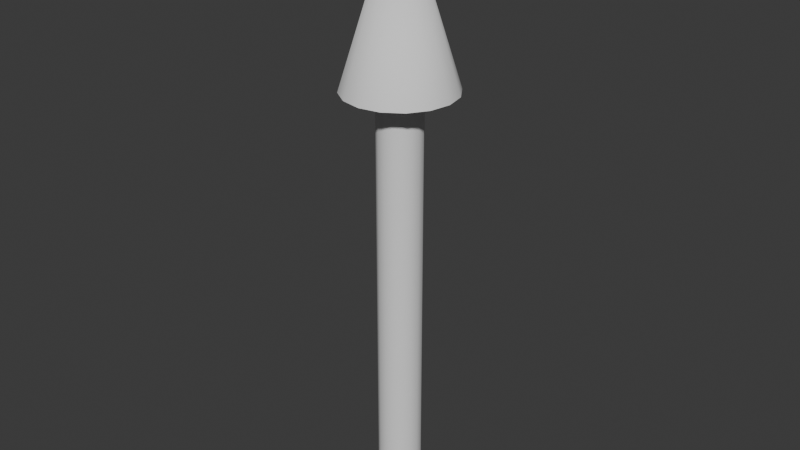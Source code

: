 # Source: arrow.blend  (saved by Blender 4.5.90; exported with 4.5.12 LTS)
import bpy
from mathutils import Matrix  # noqa: F401  (used for matrix-valued properties, if any)

bpy.ops.wm.read_factory_settings(use_empty=True)
scene = bpy.context.scene
scene.name = 'Scene'

# ---- collections
col_collection = bpy.data.collections.new('Collection'); scene.collection.children.link(col_collection)

# ---- node groups
ng_smooth_by_angle_002 = bpy.data.node_groups.new('Smooth by Angle.002', 'GeometryNodeTree')
_s = ng_smooth_by_angle_002.interface.new_socket(name='Mesh', in_out='OUTPUT', socket_type='NodeSocketGeometry')
_s = ng_smooth_by_angle_002.interface.new_socket(name='Mesh', in_out='INPUT', socket_type='NodeSocketGeometry')
_s = ng_smooth_by_angle_002.interface.new_socket(name='Angle', in_out='INPUT', socket_type='NodeSocketFloat')
_s.subtype = 'ANGLE'
_s.default_value = 0.5236
_s.min_value = 0.0
_s.max_value = 3.142
_s.description = 'Maximum face angle for smooth edges'
_s = ng_smooth_by_angle_002.interface.new_socket(name='Ignore Sharpness', in_out='INPUT', socket_type='NodeSocketBool')
_s.force_non_field = True
ng_smooth_by_angle_002.description = 'Set the sharpness of mesh edges based on the angle between the neighboring faces'
ng_smooth_by_angle_002.is_modifier = True
_N = ng_smooth_by_angle_002.nodes; _L = ng_smooth_by_angle_002.links
n0 = _N.new('GeometryNodeSetShadeSmooth'); n0.name = 'Set Shade Smooth'; n0.location = (120, -80)
n0.domain = 'EDGE'
n1 = _N.new('GeometryNodeSetShadeSmooth'); n1.name = 'Set Shade Smooth.001'; n1.location = (300, -80)
n2 = _N.new('NodeGroupOutput'); n2.name = 'Group Output'; n2.location = (480, -80)
n3 = _N.new('GeometryNodeInputMeshEdgeAngle'); n3.name = 'Edge Angle'; n3.location = (-440, -240)
n4 = _N.new('NodeGroupInput'); n4.name = 'Group Input'; n4.location = (-80, -80)
n5 = _N.new('GeometryNodeInputEdgeSmooth'); n5.name = 'Is Edge Smooth'; n5.location = (-260, -120)
n6 = _N.new('GeometryNodeInputShadeSmooth'); n6.name = 'Is Shade Smooth'; n6.location = (-440, -397)
n7 = _N.new('FunctionNodeCompare'); n7.name = 'Compare'; n7.location = (-260, -260)
n7.operation = 'LESS_EQUAL'
n7.inputs[6].default_value = (0.0, 0.0, 0.0, 0.0)
n7.inputs[7].default_value = (0.0, 0.0, 0.0, 0.0)
n8 = _N.new('FunctionNodeBooleanMath'); n8.name = 'Boolean Math.001'; n8.location = (-80, -260)
n9 = _N.new('NodeGroupInput'); n9.name = 'Group Input.001'; n9.location = (-440, -329)
n10 = _N.new('NodeGroupInput'); n10.name = 'Group Input.002'; n10.location = (-259, -189)
n11 = _N.new('FunctionNodeBooleanMath'); n11.name = 'Boolean Math'; n11.location = (-80, -149)
n11.operation = 'OR'
n12 = _N.new('FunctionNodeBooleanMath'); n12.name = 'Boolean Math.002'; n12.location = (-260, -380)
n12.operation = 'OR'
n13 = _N.new('NodeGroupInput'); n13.name = 'Group Input.003'; n13.location = (-440, -460)
_L.new(n3.outputs[0], n7.inputs[0])
_L.new(n1.outputs[0], n2.inputs[0])
_L.new(n9.outputs[1], n7.inputs[1])
_L.new(n7.outputs[0], n8.inputs[0])
_L.new(n4.outputs[0], n0.inputs[0])
_L.new(n0.outputs[0], n1.inputs[0])
_L.new(n8.outputs[0], n0.inputs[2])
_L.new(n10.outputs[2], n11.inputs[1])
_L.new(n5.outputs[0], n11.inputs[0])
_L.new(n11.outputs[0], n0.inputs[1])
_L.new(n13.outputs[2], n12.inputs[1])
_L.new(n6.outputs[0], n12.inputs[0])
_L.new(n12.outputs[0], n8.inputs[1])
n2.is_active_output = True

# ---- world
world_world = bpy.data.worlds.new('World'); scene.world = world_world
world_world.use_nodes = True; world_world.node_tree.nodes.clear()
_N = world_world.node_tree.nodes; _L = world_world.node_tree.links
n0 = _N.new('ShaderNodeOutputWorld'); n0.name = 'World Output'; n0.location = (200, 100)
n1 = _N.new('ShaderNodeBackground'); n1.name = 'Background'; n1.location = (-200, 100)
n1.inputs[0].default_value = (0.05088, 0.05088, 0.05088, 1.0)
_L.new(n1.outputs[0], n0.inputs[0])
n0.is_active_output = True
world_world.color = (0.05088, 0.05088, 0.05088)
world_world.sun_shadow_jitter_overblur = 0.0

# ---- meshes
me_cylinder = bpy.data.meshes.new('Cylinder')
me_cylinder.from_pydata([(0.0, 1.0, -1.0), (0.0, 1.0, 1.0), (0.3827, 0.9239, -1.0), (0.3827, 0.9239, 1.0), (0.7071, 0.7071, -1.0), (0.7071, 0.7071, 1.0), (0.9239, 0.3827, -1.0), (0.9239, 0.3827, 1.0), (1.0, 0.0, -1.0), (1.0, 0.0, 1.0), (0.9239, -0.3827, -1.0), (0.9239, -0.3827, 1.0), (0.7071, -0.7071, -1.0), (0.7071, -0.7071, 1.0), (0.3827, -0.9239, -1.0), (0.3827, -0.9239, 1.0), (0.0, -1.0, -1.0), (0.0, -1.0, 1.0), (-0.3827, -0.9239, -1.0), (-0.3827, -0.9239, 1.0), (-0.7071, -0.7071, -1.0), (-0.7071, -0.7071, 1.0), (-0.9239, -0.3827, -1.0), (-0.9239, -0.3827, 1.0), (-1.0, 0.0, -1.0), (-1.0, 0.0, 1.0), (-0.9239, 0.3827, -1.0), (-0.9239, 0.3827, 1.0), (-0.7071, 0.7071, -1.0), (-0.7071, 0.7071, 1.0), (-0.3827, 0.9239, -1.0), (-0.3827, 0.9239, 1.0), (-1.49e-08, 2.5, 1.0), (0.9567, 2.31, 1.0), (1.768, 1.768, 1.0), (2.31, 0.9567, 1.0), (2.5, -1.118e-08, 1.0), (2.31, -0.9567, 1.0), (1.768, -1.768, 1.0), (0.9567, -2.31, 1.0), (-1.49e-08, -2.5, 1.0), (-0.9567, -2.31, 1.0), (-1.768, -1.768, 1.0), (-2.31, -0.9567, 1.0), (-2.5, -1.118e-08, 1.0), (-2.31, 0.9567, 1.0), (-1.768, 1.768, 1.0), (-0.9567, 2.31, 1.0), (-1.49e-08, -1.118e-08, 1.8), (0.0004597, 0.06615, 1.001), (-1.528e-08, 1.528e-08, 1.0), (9.548e-09, -4.774e-09, -1.0)], [], [(1, 2, 0), (3, 4, 2), (5, 6, 4), (7, 8, 6), (9, 10, 8), (11, 12, 10), (13, 14, 12), (15, 16, 14), (17, 18, 16), (19, 20, 18), (21, 22, 20), (23, 24, 22), (25, 26, 24), (27, 28, 26), (29, 30, 28), (31, 0, 30), (32, 48, 33), (33, 48, 34), (34, 48, 35), (35, 48, 36), (36, 48, 37), (37, 48, 38), (38, 48, 39), (39, 48, 40), (40, 48, 41), (41, 48, 42), (42, 48, 43), (43, 48, 44), (44, 48, 45), (45, 48, 46), (46, 48, 47), (47, 48, 32), (32, 33, 50), (33, 34, 50), (34, 35, 50), (35, 36, 50), (36, 37, 50), (37, 38, 50), (38, 39, 50), (39, 40, 50), (40, 41, 50), (41, 42, 50), (42, 43, 50), (43, 44, 50), (44, 45, 50), (45, 46, 50), (46, 47, 50), (47, 32, 50), (0, 2, 51), (2, 4, 51), (4, 6, 51), (6, 8, 51), (8, 10, 51), (10, 12, 51), (12, 14, 51), (14, 16, 51), (16, 18, 51), (18, 20, 51), (20, 22, 51), (22, 24, 51), (24, 26, 51), (26, 28, 51), (28, 30, 51), (30, 0, 51), (1, 3, 2), (3, 5, 4), (5, 7, 6), (7, 9, 8), (9, 11, 10), (11, 13, 12), (13, 15, 14), (15, 17, 16), (17, 19, 18), (19, 21, 20), (21, 23, 22), (23, 25, 24), (25, 27, 26), (27, 29, 28), (29, 31, 30), (31, 1, 0)])
me_cylinder.polygons.foreach_set('use_smooth', [True] * 80)
_uv = me_cylinder.uv_layers.new(name='UVMap')
_uv.uv.foreach_set('vector', [1.0, 1.0, 0.9375, 0.5, 1.0, 0.5, 0.9375, 1.0, 0.875, 0.5, 0.9375, 0.5, 0.875, 1.0, 0.8125, 0.5, 0.875, 0.5, 0.8125, 1.0, 0.75, 0.5, 0.8125, 0.5, 0.75, 1.0, 0.6875, 0.5, 0.75, 0.5, 0.6875, 1.0, 0.625, 0.5, 0.6875, 0.5, 0.625, 1.0, 0.5625, 0.5, 0.625, 0.5, 0.5625, 1.0, 0.5, 0.5, 0.5625, 0.5, 0.5, 1.0, 0.4375, 0.5, 0.5, 0.5, 0.4375, 1.0, 0.375, 0.5, 0.4375, 0.5, 0.375, 1.0, 0.3125, 0.5, 0.375, 0.5, 0.3125, 1.0, 0.25, 0.5, 0.3125, 0.5, 0.25, 1.0, 0.1875, 0.5, 0.25, 0.5, 0.1875, 1.0, 0.125, 0.5, 0.1875, 0.5, 0.125, 1.0, 0.0625, 0.5, 0.125, 0.5, 0.0625, 1.0, 0.0, 0.5, 0.0625, 0.5, 0.25, 0.49, 0.25, 0.25, 0.3418, 0.4717, 0.3418, 0.4717, 0.25, 0.25, 0.4197, 0.4197, 0.4197, 0.4197, 0.25, 0.25, 0.4717, 0.3418, 0.4717, 0.3418, 0.25, 0.25, 0.49, 0.25, 0.49, 0.25, 0.25, 0.25, 0.4717, 0.1582, 0.4717, 0.1582, 0.25, 0.25, 0.4197, 0.08029, 0.4197, 0.08029, 0.25, 0.25, 0.3418, 0.02827, 0.3418, 0.02827, 0.25, 0.25, 0.25, 0.01, 0.25, 0.01, 0.25, 0.25, 0.1582, 0.02827, 0.1582, 0.02827, 0.25, 0.25, 0.08029, 0.08029, 0.08029, 0.08029, 0.25, 0.25, 0.02827, 0.1582, 0.02827, 0.1582, 0.25, 0.25, 0.01, 0.25, 0.01, 0.25, 0.25, 0.25, 0.02827, 0.3418, 0.02827, 0.3418, 0.25, 0.25, 0.08029, 0.4197, 0.08029, 0.4197, 0.25, 0.25, 0.1582, 0.4717, 0.1582, 0.4717, 0.25, 0.25, 0.25, 0.49, 0.75, 0.49, 0.8418, 0.4717, 0.75, 0.25, 0.8418, 0.4717, 0.9197, 0.4197, 0.75, 0.25, 0.9197, 0.4197, 0.9717, 0.3418, 0.75, 0.25, 0.9717, 0.3418, 0.99, 0.25, 0.75, 0.25, 0.99, 0.25, 0.9717, 0.1582, 0.75, 0.25, 0.9717, 0.1582, 0.9197, 0.08029, 0.75, 0.25, 0.9197, 0.08029, 0.8418, 0.02827, 0.75, 0.25, 0.8418, 0.02827, 0.75, 0.01, 0.75, 0.25, 0.75, 0.01, 0.6582, 0.02827, 0.75, 0.25, 0.6582, 0.02827, 0.5803, 0.08029, 0.75, 0.25, 0.5803, 0.08029, 0.5283, 0.1582, 0.75, 0.25, 0.5283, 0.1582, 0.51, 0.25, 0.75, 0.25, 0.51, 0.25, 0.5283, 0.3418, 0.75, 0.25, 0.5283, 0.3418, 0.5803, 0.4197, 0.75, 0.25, 0.5803, 0.4197, 0.6582, 0.4717, 0.75, 0.25, 0.6582, 0.4717, 0.75, 0.49, 0.75, 0.25, 0.75, 0.49, 0.8418, 0.4717, 0.75, 0.25, 0.8418, 0.4717, 0.9197, 0.4197, 0.75, 0.25, 0.9197, 0.4197, 0.9717, 0.3418, 0.75, 0.25, 0.9717, 0.3418, 0.99, 0.25, 0.75, 0.25, 0.99, 0.25, 0.9717, 0.1582, 0.75, 0.25, 0.9717, 0.1582, 0.9197, 0.08029, 0.75, 0.25, 0.9197, 0.08029, 0.8418, 0.02827, 0.75, 0.25, 0.8418, 0.02827, 0.75, 0.01, 0.75, 0.25, 0.75, 0.01, 0.6582, 0.02827, 0.75, 0.25, 0.6582, 0.02827, 0.5803, 0.08029, 0.75, 0.25, 0.5803, 0.08029, 0.5283, 0.1582, 0.75, 0.25, 0.5283, 0.1582, 0.51, 0.25, 0.75, 0.25, 0.51, 0.25, 0.5283, 0.3418, 0.75, 0.25, 0.5283, 0.3418, 0.5803, 0.4197, 0.75, 0.25, 0.5803, 0.4197, 0.6582, 0.4717, 0.75, 0.25, 0.6582, 0.4717, 0.75, 0.49, 0.75, 0.25, 1.0, 1.0, 0.9375, 1.0, 0.9375, 0.5, 0.9375, 1.0, 0.875, 1.0, 0.875, 0.5, 0.875, 1.0, 0.8125, 1.0, 0.8125, 0.5, 0.8125, 1.0, 0.75, 1.0, 0.75, 0.5, 0.75, 1.0, 0.6875, 1.0, 0.6875, 0.5, 0.6875, 1.0, 0.625, 1.0, 0.625, 0.5, 0.625, 1.0, 0.5625, 1.0, 0.5625, 0.5, 0.5625, 1.0, 0.5, 1.0, 0.5, 0.5, 0.5, 1.0, 0.4375, 1.0, 0.4375, 0.5, 0.4375, 1.0, 0.375, 1.0, 0.375, 0.5, 0.375, 1.0, 0.3125, 1.0, 0.3125, 0.5, 0.3125, 1.0, 0.25, 1.0, 0.25, 0.5, 0.25, 1.0, 0.1875, 1.0, 0.1875, 0.5, 0.1875, 1.0, 0.125, 1.0, 0.125, 0.5, 0.125, 1.0, 0.0625, 1.0, 0.0625, 0.5, 0.0625, 1.0, 0.0, 1.0, 0.0, 0.5])
me_cylinder.update()

# ---- objects
ob_cylinder = bpy.data.objects.new('Cylinder', me_cylinder)

# ---- transforms, parenting, visibility, modifiers, constraints
ob_cylinder.location = (0.0, 0.0, 10.0)
ob_cylinder.scale = (1.0, 1.0, 10.0)
_m = ob_cylinder.modifiers.new('Smooth by Angle.002', 'NODES')
_m.node_group = ng_smooth_by_angle_002
_m.use_pin_to_last = True
_m.show_group_selector = False

# ---- collection membership
col_collection.objects.link(ob_cylinder)

# ---- scene / render settings (as saved in the file)
scene.frame_start = 1; scene.frame_end = 250; scene.frame_set(1)
scene.render.engine = 'BLENDER_EEVEE_NEXT'
bpy.context.view_layer.update()

# ---- added for rendering (the .blend has no active camera and no usable light): camera, sun
cam_auto = bpy.data.cameras.new('AutoCamera')
cam_auto.lens = 50.0
cam_auto.sensor_width = 36.0
cam_auto.clip_end = 1000.0
ob_auto_camera = bpy.data.objects.new('AutoCamera', cam_auto)
scene.collection.objects.link(ob_auto_camera)
ob_auto_camera.location = (26.7196, -32.0635, 35.3757)
ob_auto_camera.rotation_euler = (1.09748, -7.21219e-08, 0.694738)
scene.camera = ob_auto_camera
light_auto_sun = bpy.data.lights.new('AutoSun', 'SUN')
light_auto_sun.energy = 3.0
light_auto_sun.angle = 0.0523599
ob_auto_sun = bpy.data.objects.new('AutoSun', light_auto_sun)
scene.collection.objects.link(ob_auto_sun)
ob_auto_sun.rotation_euler = (0.872665, 0.174533, 0.523599)
bpy.context.view_layer.update()
